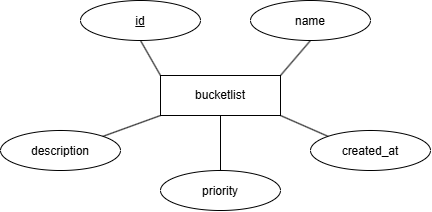

The diagram above was exported from draw.io. Its source (the exported page's mxGraphModel, read from the mxfile embedded in the PNG):
<mxGraphModel dx="867" dy="443" grid="1" gridSize="10" guides="1" tooltips="1" connect="1" arrows="1" fold="1" page="1" pageScale="1" pageWidth="850" pageHeight="1100" math="0" shadow="0">
  <root>
    <mxCell id="0" />
    <mxCell id="1" parent="0" />
    <mxCell id="DOrOmRi_sEAFOaxJssAr-1" parent="1" style="rounded=0;whiteSpace=wrap;html=1;" value="bucketlist" vertex="1">
      <mxGeometry height="40" width="120" x="250" y="145" as="geometry" />
    </mxCell>
    <mxCell id="DOrOmRi_sEAFOaxJssAr-2" parent="1" style="ellipse;whiteSpace=wrap;html=1;shapeInside=1;" value="&lt;u&gt;id&lt;/u&gt;" vertex="1">
      <mxGeometry height="40" width="120" x="170" y="70" as="geometry" />
    </mxCell>
    <mxCell id="DOrOmRi_sEAFOaxJssAr-4" parent="1" style="ellipse;whiteSpace=wrap;html=1;shapeInside=1;" value="name" vertex="1">
      <mxGeometry height="40" width="120" x="340" y="70" as="geometry" />
    </mxCell>
    <mxCell id="DOrOmRi_sEAFOaxJssAr-5" parent="1" style="ellipse;whiteSpace=wrap;html=1;shapeInside=1;" value="created_at" vertex="1">
      <mxGeometry height="40" width="120" x="400" y="200" as="geometry" />
    </mxCell>
    <mxCell id="DOrOmRi_sEAFOaxJssAr-6" parent="1" style="ellipse;whiteSpace=wrap;html=1;shapeInside=1;" value="priority" vertex="1">
      <mxGeometry height="40" width="120" x="250" y="240" as="geometry" />
    </mxCell>
    <mxCell id="DOrOmRi_sEAFOaxJssAr-7" parent="1" style="ellipse;whiteSpace=wrap;html=1;shapeInside=1;" value="description" vertex="1">
      <mxGeometry height="40" width="120" x="90" y="200" as="geometry" />
    </mxCell>
    <mxCell id="DOrOmRi_sEAFOaxJssAr-8" edge="1" parent="1" source="DOrOmRi_sEAFOaxJssAr-2" style="endArrow=none;html=1;entryX=0;entryY=0;entryDx=0;entryDy=0;exitX=0.5;exitY=1;exitDx=0;exitDy=0;" target="DOrOmRi_sEAFOaxJssAr-1" value="">
      <mxGeometry height="50" relative="1" width="50" as="geometry">
        <mxPoint x="40" y="200" as="sourcePoint" />
        <mxPoint x="90" y="150" as="targetPoint" />
      </mxGeometry>
    </mxCell>
    <mxCell id="DOrOmRi_sEAFOaxJssAr-9" edge="1" parent="1" source="DOrOmRi_sEAFOaxJssAr-1" style="endArrow=none;html=1;entryX=0.5;entryY=1;entryDx=0;entryDy=0;exitX=1;exitY=0;exitDx=0;exitDy=0;" target="DOrOmRi_sEAFOaxJssAr-4" value="">
      <mxGeometry height="50" relative="1" width="50" as="geometry">
        <mxPoint y="320" as="sourcePoint" />
        <mxPoint x="50" y="270" as="targetPoint" />
      </mxGeometry>
    </mxCell>
    <mxCell id="DOrOmRi_sEAFOaxJssAr-10" edge="1" parent="1" source="DOrOmRi_sEAFOaxJssAr-1" style="endArrow=none;html=1;exitX=0;exitY=1;exitDx=0;exitDy=0;entryX=1;entryY=0;entryDx=0;entryDy=0;" target="DOrOmRi_sEAFOaxJssAr-7" value="">
      <mxGeometry height="50" relative="1" width="50" as="geometry">
        <mxPoint x="380" y="260" as="sourcePoint" />
        <mxPoint x="430" y="210" as="targetPoint" />
      </mxGeometry>
    </mxCell>
    <mxCell id="DOrOmRi_sEAFOaxJssAr-11" edge="1" parent="1" source="DOrOmRi_sEAFOaxJssAr-6" style="endArrow=none;html=1;entryX=0.5;entryY=1;entryDx=0;entryDy=0;exitX=0.5;exitY=0;exitDx=0;exitDy=0;" target="DOrOmRi_sEAFOaxJssAr-1" value="">
      <mxGeometry height="50" relative="1" width="50" as="geometry">
        <mxPoint x="380" y="260" as="sourcePoint" />
        <mxPoint x="430" y="210" as="targetPoint" />
      </mxGeometry>
    </mxCell>
    <mxCell id="DOrOmRi_sEAFOaxJssAr-12" edge="1" parent="1" source="DOrOmRi_sEAFOaxJssAr-5" style="endArrow=none;html=1;entryX=1;entryY=1;entryDx=0;entryDy=0;exitX=0;exitY=0;exitDx=0;exitDy=0;" target="DOrOmRi_sEAFOaxJssAr-1" value="">
      <mxGeometry height="50" relative="1" width="50" as="geometry">
        <mxPoint x="380" y="260" as="sourcePoint" />
        <mxPoint x="430" y="210" as="targetPoint" />
      </mxGeometry>
    </mxCell>
  </root>
</mxGraphModel>